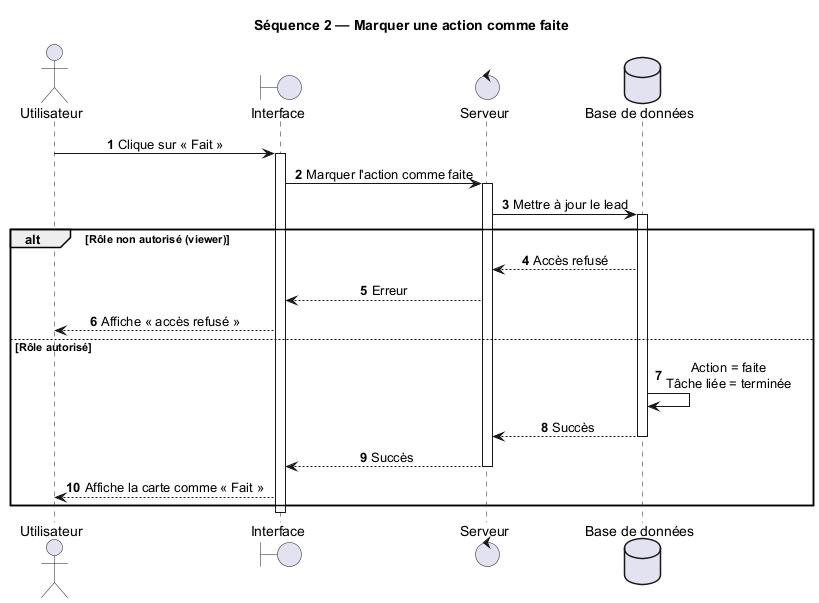

The diagram above was rendered by PlantUML. Its source (embedded in the PNG):
@startuml 04-sequence-marquer-action-faite
' Diagramme de séquence 2 — Marquer la prochaine action comme faite (vue simplifiée)
skinparam shadowing false
skinparam sequenceMessageAlign center
autonumber

title Séquence 2 — Marquer une action comme faite

actor "Utilisateur" as U
boundary "Interface" as UI
control "Serveur" as S
database "Base de données" as DB

U -> UI : Clique sur « Fait »
activate UI
UI -> S : Marquer l'action comme faite
activate S
S -> DB : Mettre à jour le lead
activate DB

alt Rôle non autorisé (viewer)
  DB --> S : Accès refusé
  S --> UI : Erreur
  UI --> U : Affiche « accès refusé »
else Rôle autorisé
  DB -> DB : Action = faite\nTâche liée = terminée
  DB --> S : Succès
  deactivate DB
  S --> UI : Succès
  deactivate S
  UI --> U : Affiche la carte comme « Fait »
end
deactivate UI
@enduml